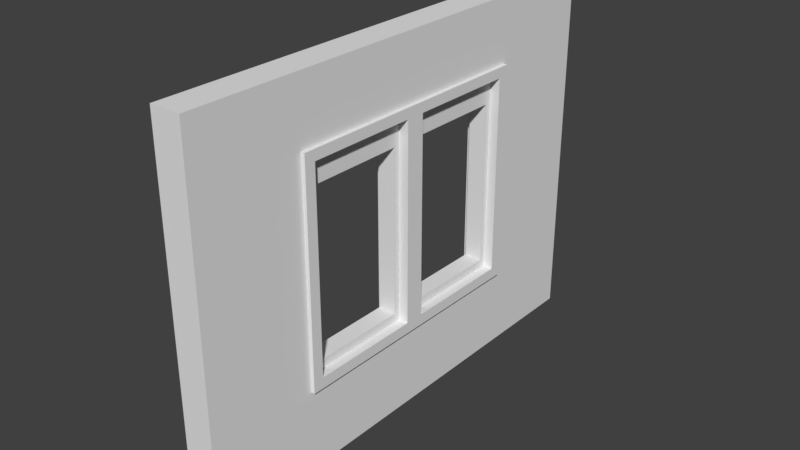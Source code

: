 # Source: SM_WallWithWindowDetail.blend  (saved by Blender 2.78.0; exported with 4.5.12 LTS)
import bpy
from mathutils import Matrix  # noqa: F401  (used for matrix-valued properties, if any)

bpy.ops.wm.read_factory_settings(use_empty=True)
scene = bpy.context.scene
scene.name = 'Scene'

# ---- collections
col_collection_1 = bpy.data.collections.new('Collection 1'); scene.collection.children.link(col_collection_1)

# ---- world
world_world = bpy.data.worlds.new('World'); scene.world = world_world
world_world.color = (0.05088, 0.05088, 0.05088)
world_world.use_sun_shadow = False
world_world.sun_shadow_jitter_overblur = 0.0
world_world.cycles.sampling_method = 'MANUAL'

# ---- meshes
me_plane = bpy.data.meshes.new('Plane')
me_plane.from_pydata([(0.5, -0.545, 0.25), (-1.0, -1.0, 0.0), (1.0, -1.0, 0.0), (-1.0, 0.0, 0.0), (-1.0, -0.5, 0.0), (-0.5919, -1.0, 1.041e-08), (0.0, -1.0, 0.0), (0.5, -1.0, 0.0), (1.0, -0.5, 0.0), (1.0, 0.0, 0.0), (-0.45, -0.5, 0.05), (-0.5919, 0.0, 1.041e-08), (-0.05, -0.5, 0.05), (0.45, -0.5, 0.05), (0.5, 0.0, 0.0), (0.45, -0.04, 0.05), (-1.0, -0.5, 0.25), (-1.0, -1.0, 0.25), (0.5, -1.0, 0.25), (1.0, -1.0, 0.25), (-1.0, 0.0, 0.25), (-0.5919, -1.0, 0.25), (-2.665e-15, -1.0, 0.25), (1.0, -0.5, 0.25), (1.0, 0.0, 0.25), (-0.45, -0.5, 0.2), (-0.5919, 0.0, 0.25), (0.56, -0.5, 0.0), (0.45, -0.5, 0.2), (0.5, 0.0, 0.25), (-0.45, -0.04, 0.2), (0.45, -0.04, 0.2), (0.56, -1.0, 0.0), (-0.5919, -0.5, 1.041e-08), (-0.649, -0.545, 0.25), (-0.5919, -0.5, 0.25), (0.5, -0.5, 0.0), (0.0, -0.5, 0.0), (0.5, -0.5, 0.25), (-2.665e-15, -0.5, 0.25), (-0.649, -0.545, 8.951e-09), (-2.665e-15, -0.545, 0.25), (-0.05, -0.475, 0.2), (-0.5919, -0.545, 0.25), (0.45, -0.475, 0.05), (-0.649, 0.0, 0.25), (0.45, -0.475, 0.2), (-0.649, -0.5, 0.25), (-0.05, -0.04, 0.05), (-0.05, -0.04, 0.2), (-0.5919, -0.04, 1.041e-08), (-0.5919, -0.04, 0.25), (-0.649, -1.0, 0.25), (-0.649, 0.0, 8.951e-09), (-5.96e-08, -0.04, 0.0), (0.5, -0.04, 0.0), (-5.96e-08, -0.04, 0.25), (0.5, -0.04, 0.25), (1.0, -0.545, 0.25), (-1.0, -0.545, 0.25), (-0.05, -0.065, 0.05), (-0.05, -0.065, 0.2), (-0.649, -0.5, 8.951e-09), (0.45, -0.065, 0.05), (0.05, -0.065, 0.2), (0.45, -0.065, 0.2), (-0.05, -0.5, 0.2), (-0.649, -1.0, 8.951e-09), (-0.5919, -0.065, 0.05), (-0.05, -0.475, 0.05), (0.05, -0.5, 0.2), (0.05, -0.5, 0.05), (0.05, -0.475, 0.2), (0.05, -0.475, 0.05), (0.5, -0.5, 0.2), (0.5, -0.5, 0.05), (0.5, -0.475, 0.2), (0.5, -0.475, 0.05), (-0.5919, -0.5, 0.05), (-0.5919, -0.5, 0.2), (-0.5919, -0.475, 0.05), (-0.5919, -0.475, 0.2), (0.5, -0.545, 0.0), (-0.5919, -0.04, 0.2), (-0.5919, -0.04, 0.05), (0.0, -0.545, 0.0), (0.05, -0.04, 0.05), (0.05, -0.04, 0.2), (0.05, -0.065, 0.05), (-0.5919, -0.545, 1.041e-08), (0.5, -0.04, 0.2), (0.5, -0.04, 0.05), (-0.45, -0.04, 0.05), (-0.45, -0.065, 0.2), (-0.45, -0.065, 0.05), (1.0, -0.545, 0.0), (-1.0, -0.545, 0.0), (-0.5919, -0.065, 0.2), (-0.45, -0.475, 0.2), (-0.45, -0.475, 0.05), (0.5, -0.065, 0.2), (0.5, -0.065, 0.05), (0.56, 0.0, 0.0), (0.56, -1.0, 0.25), (0.56, -0.5, 0.25), (0.56, 0.0, 0.25), (0.56, -0.545, 0.0), (0.56, -0.545, 0.25), (-0.5919, -0.545, 0.28), (-0.5919, -0.5, 0.28), (-0.5919, 0.0, 0.28), (-2.998e-15, -0.545, 0.28), (-2.998e-15, -0.5, 0.28), (0.5, -0.545, 0.28), (0.5, -0.5, 0.28), (0.5, 0.0, 0.28), (0.56, -0.5, 0.28), (0.56, 0.0, 0.28), (-5.96e-08, -0.04, 0.28), (0.5, -0.04, 0.28), (-0.5919, -0.04, 0.28), (0.56, -0.545, 0.28), (-0.649, -0.545, 0.28), (-0.649, -0.5, 0.28), (-0.649, 0.0, 0.28)], [], [(40, 62, 33, 89), (62, 53, 11, 33), (89, 33, 37, 85), (85, 37, 36, 82), (106, 27, 8, 95), (27, 102, 9, 8), (55, 54, 50, 11, 14), (57, 29, 115, 119), (43, 41, 111, 108), (107, 104, 116, 121), (26, 51, 120, 110), (107, 58, 23, 104), (104, 23, 24, 105), (51, 56, 118, 120), (95, 8, 23, 58), (11, 50, 51, 26), (53, 3, 20, 45), (8, 9, 24, 23), (55, 14, 29, 57), (96, 1, 17, 59), (28, 13, 75, 74), (32, 2, 19, 103), (10, 25, 79, 78), (33, 11, 26, 35), (3, 4, 16, 20), (67, 5, 21, 52), (102, 14, 29, 105), (5, 6, 22, 21), (87, 86, 88, 64), (14, 36, 38, 29), (6, 7, 18, 22), (14, 11, 26, 29), (10, 12, 37, 33), (66, 25, 35, 39), (25, 10, 33, 35), (12, 66, 39, 37), (71, 13, 36, 37), (28, 70, 39, 38), (70, 71, 37, 39), (13, 28, 38, 36), (69, 99, 98, 42), (44, 73, 72, 46), (12, 10, 99, 69), (70, 28, 46, 72), (1, 96, 40, 67), (25, 66, 42, 98), (17, 52, 34, 59), (13, 71, 73, 44), (30, 92, 84, 83), (92, 30, 51, 50), (48, 92, 50, 54), (30, 49, 56, 51), (49, 48, 54, 56), (15, 86, 54, 55), (87, 31, 57, 56), (31, 15, 55, 57), (86, 87, 56, 54), (94, 60, 61, 93), (49, 61, 64, 87), (92, 48, 60, 94), (49, 30, 93, 61), (88, 63, 65, 64), (31, 87, 64, 65), (63, 15, 91, 101), (86, 15, 63, 88), (69, 42, 72, 73), (67, 40, 89, 5), (5, 89, 85, 6), (6, 85, 82, 7), (70, 71, 73, 72), (12, 69, 73, 71), (66, 12, 71, 70), (42, 66, 70, 72), (74, 75, 77, 76), (46, 28, 74, 76), (77, 44, 63, 101), (13, 44, 77, 75), (78, 79, 81, 80), (25, 98, 81, 79), (81, 98, 93, 97), (32, 106, 95, 2), (83, 84, 68, 97), (52, 21, 43, 34), (94, 93, 97, 68), (93, 30, 83, 97), (98, 99, 94, 93), (48, 49, 87, 86), (60, 48, 86, 88), (61, 60, 88, 64), (91, 90, 100, 101), (15, 31, 90, 91), (31, 65, 100, 90), (65, 63, 101, 100), (92, 94, 68, 84), (21, 22, 41, 43), (99, 80, 68, 94), (80, 81, 97, 68), (99, 10, 78, 80), (76, 77, 101, 100), (44, 46, 65, 63), (46, 76, 100, 65), (22, 18, 0, 41), (103, 19, 58, 107), (2, 95, 58, 19), (4, 96, 59, 16), (1, 67, 52, 17), (11, 53, 45, 26), (16, 47, 45, 20), (59, 34, 47, 16), (4, 3, 53, 62), (96, 4, 62, 40), (18, 103, 107, 0), (7, 82, 106, 32), (9, 102, 105, 24), (7, 32, 103, 18), (29, 26, 110, 115), (34, 43, 108, 122), (36, 14, 102, 27), (82, 36, 27, 106), (122, 108, 109, 123), (123, 109, 110, 124), (108, 111, 112, 109), (111, 113, 114, 112), (119, 115, 110, 120, 118), (114, 116, 117, 115), (113, 121, 116, 114), (104, 105, 117, 116), (47, 34, 122, 123), (39, 35, 109, 112), (41, 0, 113, 111), (45, 47, 123, 124), (38, 39, 112, 114), (0, 107, 121, 113), (35, 26, 110, 109), (26, 45, 124, 110), (105, 29, 115, 117), (56, 57, 119, 118), (29, 38, 114, 115)])
me_plane.use_remesh_preserve_volume = False
me_plane.use_remesh_preserve_attributes = False
me_plane.use_mirror_vertex_groups = False
me_plane.update()

# ---- objects
ob_plane = bpy.data.objects.new('Plane', me_plane)

# ---- transforms, parenting, visibility, modifiers, constraints
ob_plane.location = (0.0, 0.0, 1.5)
ob_plane.rotation_euler = (-0.0, 1.571, 0.0)
ob_plane.scale = (1.5, 2.0, 1.0)
ob_plane.lineart.crease_threshold = 0.0
_m = ob_plane.modifiers.new('Mirror', 'MIRROR')
_m.use_axis = (False, True, False)
_m.use_clip = True

# ---- collection membership
col_collection_1.objects.link(ob_plane)

# ---- scene / render settings (as saved in the file)
scene.frame_start = 1; scene.frame_end = 250; scene.frame_set(65)
scene.render.engine = 'BLENDER_EEVEE_NEXT'
scene.render.resolution_percentage = 50
scene.render.dither_intensity = 0.0
scene.cycles.use_denoising = False
scene.cycles.samples = 128
scene.cycles.sampling_pattern = 'TABULATED_SOBOL'
scene.cycles.light_sampling_threshold = 0.0
scene.cycles.use_adaptive_sampling = False
scene.cycles.use_light_tree = False
scene.cycles.blur_glossy = 0.0
scene.cycles.sample_clamp_indirect = 0.0
scene.view_settings.view_transform = 'Standard'
bpy.context.view_layer.update()

# ---- added for rendering (the .blend has no active camera and no usable light): camera, sun
cam_auto = bpy.data.cameras.new('AutoCamera')
cam_auto.lens = 50.0
cam_auto.sensor_width = 36.0
cam_auto.clip_end = 1000.0
ob_auto_camera = bpy.data.objects.new('AutoCamera', cam_auto)
scene.collection.objects.link(ob_auto_camera)
ob_auto_camera.location = (4.77337, -5.56005, 5.2067)
ob_auto_camera.rotation_euler = (1.09748, -7.21219e-08, 0.694738)
scene.camera = ob_auto_camera
light_auto_sun = bpy.data.lights.new('AutoSun', 'SUN')
light_auto_sun.energy = 3.0
light_auto_sun.angle = 0.0523599
ob_auto_sun = bpy.data.objects.new('AutoSun', light_auto_sun)
scene.collection.objects.link(ob_auto_sun)
ob_auto_sun.rotation_euler = (0.872665, 0.174533, 0.523599)
bpy.context.view_layer.update()
